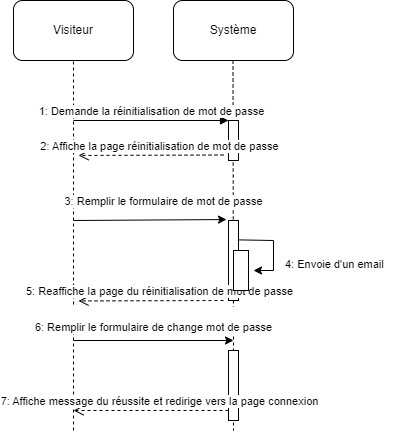

The diagram above was exported from draw.io. Its source (the exported page's mxGraphModel, read from the mxfile embedded in the PNG):
<mxGraphModel dx="2261" dy="1925" grid="1" gridSize="10" guides="1" tooltips="1" connect="1" arrows="1" fold="1" page="1" pageScale="1" pageWidth="827" pageHeight="1169" math="0" shadow="0">
  <root>
    <mxCell id="0" />
    <mxCell id="1" parent="0" />
    <mxCell id="DEXtOqLfK0-1N8siesG3-13" value="Visiteur" style="rounded=1;whiteSpace=wrap;html=1;" parent="1" vertex="1">
      <mxGeometry x="10" y="-870" width="120" height="60" as="geometry" />
    </mxCell>
    <mxCell id="DEXtOqLfK0-1N8siesG3-14" value="Système" style="rounded=1;whiteSpace=wrap;html=1;" parent="1" vertex="1">
      <mxGeometry x="170" y="-870" width="120" height="60" as="geometry" />
    </mxCell>
    <mxCell id="DEXtOqLfK0-1N8siesG3-15" value="" style="endArrow=none;dashed=1;html=1;rounded=0;entryX=0.5;entryY=1;entryDx=0;entryDy=0;" parent="1" target="DEXtOqLfK0-1N8siesG3-13" edge="1">
      <mxGeometry width="50" height="50" relative="1" as="geometry">
        <mxPoint x="70" y="-440" as="sourcePoint" />
        <mxPoint x="450" y="-540" as="targetPoint" />
      </mxGeometry>
    </mxCell>
    <mxCell id="DEXtOqLfK0-1N8siesG3-16" value="" style="endArrow=none;dashed=1;html=1;rounded=0;entryX=0.5;entryY=1;entryDx=0;entryDy=0;exitX=0.5;exitY=0.014;exitDx=0;exitDy=0;exitPerimeter=0;" parent="1" edge="1" source="O2PsYL_LxrRdS0nYahmr-6">
      <mxGeometry width="50" height="50" relative="1" as="geometry">
        <mxPoint x="230" y="-540" as="sourcePoint" />
        <mxPoint x="229.5" y="-810" as="targetPoint" />
      </mxGeometry>
    </mxCell>
    <mxCell id="DEXtOqLfK0-1N8siesG3-18" value="" style="html=1;points=[];perimeter=orthogonalPerimeter;" parent="1" vertex="1">
      <mxGeometry x="225" y="-750" width="10" height="40" as="geometry" />
    </mxCell>
    <mxCell id="DEXtOqLfK0-1N8siesG3-19" value="1: Demande la réinitialisation de mot de passe" style="html=1;verticalAlign=bottom;endArrow=block;entryX=0;entryY=0;rounded=0;exitX=0.5;exitY=0;exitDx=0;exitDy=0;exitPerimeter=0;" parent="1" target="DEXtOqLfK0-1N8siesG3-18" edge="1">
      <mxGeometry x="0.0065" relative="1" as="geometry">
        <mxPoint x="70" y="-750" as="sourcePoint" />
        <mxPoint as="offset" />
      </mxGeometry>
    </mxCell>
    <mxCell id="DEXtOqLfK0-1N8siesG3-20" value="" style="html=1;points=[];perimeter=orthogonalPerimeter;" parent="1" vertex="1">
      <mxGeometry x="225" y="-650" width="10" height="80" as="geometry" />
    </mxCell>
    <mxCell id="DEXtOqLfK0-1N8siesG3-22" value="5: Reaffiche la page du réinitialisation de mot de passe" style="html=1;verticalAlign=bottom;endArrow=open;dashed=1;endSize=8;rounded=0;entryX=1.04;entryY=0.345;entryDx=0;entryDy=0;entryPerimeter=0;" parent="1" edge="1">
      <mxGeometry x="-0.1111" relative="1" as="geometry">
        <mxPoint x="75" y="-569.55" as="targetPoint" />
        <mxPoint as="offset" />
        <mxPoint x="220" y="-570" as="sourcePoint" />
      </mxGeometry>
    </mxCell>
    <mxCell id="DEXtOqLfK0-1N8siesG3-23" value="2: Affiche la page réinitialisation de mot de passe" style="html=1;verticalAlign=bottom;endArrow=open;dashed=1;endSize=8;rounded=0;entryX=1.04;entryY=0.345;entryDx=0;entryDy=0;entryPerimeter=0;" parent="1" edge="1">
      <mxGeometry x="-0.1111" relative="1" as="geometry">
        <mxPoint x="75" y="-715.05" as="targetPoint" />
        <mxPoint as="offset" />
        <mxPoint x="220" y="-715.5" as="sourcePoint" />
      </mxGeometry>
    </mxCell>
    <mxCell id="DEXtOqLfK0-1N8siesG3-24" value="3: Remplir le formulaire de mot de passe" style="html=1;verticalAlign=bottom;endArrow=block;rounded=0;exitX=0.5;exitY=0;exitDx=0;exitDy=0;exitPerimeter=0;" parent="1" edge="1">
      <mxGeometry x="NaN" y="91" relative="1" as="geometry">
        <mxPoint x="70" y="-650" as="sourcePoint" />
        <mxPoint x="90" y="-10" as="offset" />
        <mxPoint x="70" y="-650" as="targetPoint" />
      </mxGeometry>
    </mxCell>
    <mxCell id="DEXtOqLfK0-1N8siesG3-31" value="" style="html=1;points=[];perimeter=orthogonalPerimeter;" parent="1" vertex="1">
      <mxGeometry x="230" y="-620" width="15" height="40" as="geometry" />
    </mxCell>
    <mxCell id="DEXtOqLfK0-1N8siesG3-32" value="" style="endArrow=classic;html=1;rounded=0;exitX=0.94;exitY=0.242;exitDx=0;exitDy=0;exitPerimeter=0;" parent="1" source="DEXtOqLfK0-1N8siesG3-20" edge="1">
      <mxGeometry width="50" height="50" relative="1" as="geometry">
        <mxPoint x="390" y="-470" as="sourcePoint" />
        <mxPoint x="250" y="-600" as="targetPoint" />
        <Array as="points">
          <mxPoint x="270" y="-630" />
          <mxPoint x="270" y="-600" />
        </Array>
      </mxGeometry>
    </mxCell>
    <mxCell id="DEXtOqLfK0-1N8siesG3-33" value="&lt;span style=&quot;color: rgb(0, 0, 0); font-family: Helvetica; font-size: 11px; font-style: normal; font-variant-ligatures: normal; font-variant-caps: normal; font-weight: 400; letter-spacing: normal; orphans: 2; text-align: center; text-indent: 0px; text-transform: none; widows: 2; word-spacing: 0px; -webkit-text-stroke-width: 0px; background-color: rgb(255, 255, 255); text-decoration-thickness: initial; text-decoration-style: initial; text-decoration-color: initial; float: none; display: inline !important;&quot;&gt;4: Envoie d'un email&lt;/span&gt;" style="text;whiteSpace=wrap;html=1;" parent="1" vertex="1">
      <mxGeometry x="280" y="-620" width="110" height="40" as="geometry" />
    </mxCell>
    <mxCell id="O2PsYL_LxrRdS0nYahmr-2" value="" style="endArrow=classic;html=1;rounded=0;entryX=-0.2;entryY=-0.012;entryDx=0;entryDy=0;entryPerimeter=0;" edge="1" parent="1" target="DEXtOqLfK0-1N8siesG3-20">
      <mxGeometry width="50" height="50" relative="1" as="geometry">
        <mxPoint x="70" y="-650" as="sourcePoint" />
        <mxPoint x="440" y="-580" as="targetPoint" />
      </mxGeometry>
    </mxCell>
    <mxCell id="O2PsYL_LxrRdS0nYahmr-5" value="&lt;br&gt;&lt;span style=&quot;color: rgb(0, 0, 0); font-family: Helvetica; font-size: 11px; font-style: normal; font-variant-ligatures: normal; font-variant-caps: normal; font-weight: 400; letter-spacing: normal; orphans: 2; text-align: center; text-indent: 0px; text-transform: none; widows: 2; word-spacing: 0px; -webkit-text-stroke-width: 0px; background-color: rgb(255, 255, 255); text-decoration-thickness: initial; text-decoration-style: initial; text-decoration-color: initial; float: none; display: inline !important;&quot;&gt;6: Remplir le formulaire de change mot de passe&lt;/span&gt;" style="endArrow=classic;html=1;rounded=0;" edge="1" parent="1">
      <mxGeometry y="20" width="50" height="50" relative="1" as="geometry">
        <mxPoint x="70" y="-530" as="sourcePoint" />
        <mxPoint x="230" y="-530" as="targetPoint" />
        <mxPoint as="offset" />
      </mxGeometry>
    </mxCell>
    <mxCell id="O2PsYL_LxrRdS0nYahmr-6" value="" style="html=1;points=[];perimeter=orthogonalPerimeter;" vertex="1" parent="1">
      <mxGeometry x="225" y="-520" width="10" height="70" as="geometry" />
    </mxCell>
    <mxCell id="O2PsYL_LxrRdS0nYahmr-7" value="7: Affiche message du réussite et redirige vers la page connexion" style="html=1;verticalAlign=bottom;endArrow=open;dashed=1;endSize=8;rounded=0;" edge="1" parent="1">
      <mxGeometry x="-0.1111" relative="1" as="geometry">
        <mxPoint x="70" y="-460" as="targetPoint" />
        <mxPoint as="offset" />
        <mxPoint x="225" y="-460" as="sourcePoint" />
      </mxGeometry>
    </mxCell>
    <mxCell id="O2PsYL_LxrRdS0nYahmr-8" value="" style="endArrow=none;dashed=1;html=1;rounded=0;exitX=0.5;exitY=1.029;exitDx=0;exitDy=0;exitPerimeter=0;" edge="1" parent="1" source="O2PsYL_LxrRdS0nYahmr-6">
      <mxGeometry width="50" height="50" relative="1" as="geometry">
        <mxPoint x="390" y="-530" as="sourcePoint" />
        <mxPoint x="230" y="-440" as="targetPoint" />
      </mxGeometry>
    </mxCell>
  </root>
</mxGraphModel>